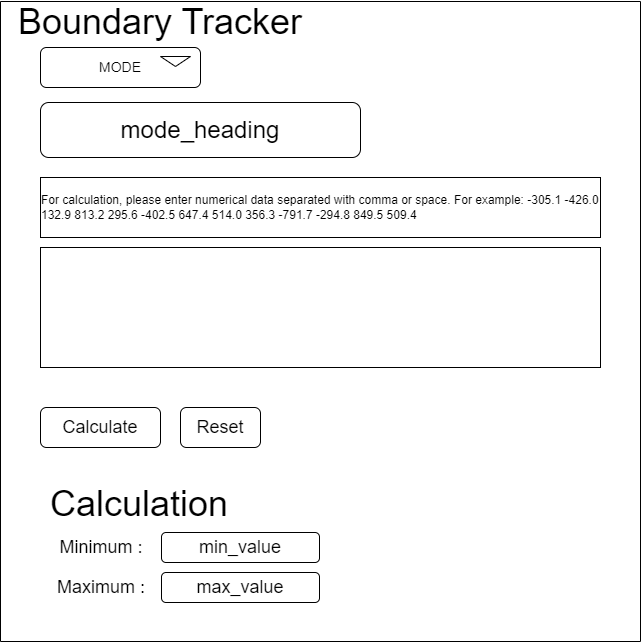

The diagram above was exported from draw.io. Its source (the exported page's mxGraphModel, read from the mxfile embedded in the PNG):
<mxGraphModel dx="1179" dy="1638" grid="1" gridSize="10" guides="1" tooltips="1" connect="1" arrows="1" fold="1" page="1" pageScale="1" pageWidth="827" pageHeight="1169" math="0" shadow="0">
  <root>
    <mxCell id="0" />
    <mxCell id="1" parent="0" />
    <mxCell id="okOHe7IIufxO8tUVxacS-1" value="&lt;span style=&quot;font-size: 14px;&quot;&gt;MODE&lt;/span&gt;" style="rounded=1;whiteSpace=wrap;html=1;" vertex="1" parent="1">
      <mxGeometry x="40" y="46" width="160" height="40" as="geometry" />
    </mxCell>
    <mxCell id="okOHe7IIufxO8tUVxacS-2" value="" style="triangle;whiteSpace=wrap;html=1;direction=south;" vertex="1" parent="1">
      <mxGeometry x="160" y="55" width="30" height="10" as="geometry" />
    </mxCell>
    <mxCell id="okOHe7IIufxO8tUVxacS-3" value="&lt;font style=&quot;font-size: 24px;&quot;&gt;mode_heading&lt;/font&gt;" style="rounded=1;whiteSpace=wrap;html=1;" vertex="1" parent="1">
      <mxGeometry x="40" y="101" width="320" height="55" as="geometry" />
    </mxCell>
    <mxCell id="okOHe7IIufxO8tUVxacS-4" value="&lt;div style=&quot;text-align: left;&quot;&gt;&lt;span style=&quot;background-color: initial;&quot;&gt;For calculation, please enter numerical data separated with comma or space. For example: -305.1 -426.0 132.9 813.2 295.6 -402.5 647.4 514.0 356.3 -791.7 -294.8 849.5 509.4&lt;/span&gt;&lt;/div&gt;" style="rounded=0;whiteSpace=wrap;html=1;" vertex="1" parent="1">
      <mxGeometry x="40" y="176" width="560" height="60" as="geometry" />
    </mxCell>
    <mxCell id="okOHe7IIufxO8tUVxacS-7" value="" style="rounded=0;whiteSpace=wrap;html=1;" vertex="1" parent="1">
      <mxGeometry x="40" y="246" width="560" height="120" as="geometry" />
    </mxCell>
    <mxCell id="okOHe7IIufxO8tUVxacS-8" value="&lt;font style=&quot;font-size: 18px;&quot;&gt;Calculate&lt;/font&gt;" style="rounded=1;whiteSpace=wrap;html=1;" vertex="1" parent="1">
      <mxGeometry x="40" y="406" width="120" height="40" as="geometry" />
    </mxCell>
    <mxCell id="okOHe7IIufxO8tUVxacS-9" value="&lt;font style=&quot;font-size: 18px;&quot;&gt;Reset&lt;/font&gt;" style="rounded=1;whiteSpace=wrap;html=1;" vertex="1" parent="1">
      <mxGeometry x="180" y="406" width="80" height="40" as="geometry" />
    </mxCell>
    <mxCell id="okOHe7IIufxO8tUVxacS-10" value="&lt;font style=&quot;font-size: 36px;&quot;&gt;Calculation&lt;/font&gt;" style="text;html=1;strokeColor=none;fillColor=none;align=center;verticalAlign=middle;whiteSpace=wrap;rounded=0;" vertex="1" parent="1">
      <mxGeometry x="39" y="482" width="200" height="40" as="geometry" />
    </mxCell>
    <mxCell id="okOHe7IIufxO8tUVxacS-11" value="&lt;font style=&quot;font-size: 18px;&quot;&gt;Minimum :&lt;/font&gt;" style="text;html=1;strokeColor=none;fillColor=none;align=center;verticalAlign=middle;whiteSpace=wrap;rounded=0;" vertex="1" parent="1">
      <mxGeometry x="41" y="526" width="120" height="40" as="geometry" />
    </mxCell>
    <mxCell id="okOHe7IIufxO8tUVxacS-12" value="&lt;font style=&quot;font-size: 18px;&quot;&gt;Maximum :&lt;/font&gt;" style="text;html=1;strokeColor=none;fillColor=none;align=center;verticalAlign=middle;whiteSpace=wrap;rounded=0;" vertex="1" parent="1">
      <mxGeometry x="41" y="566" width="120" height="40" as="geometry" />
    </mxCell>
    <mxCell id="okOHe7IIufxO8tUVxacS-13" value="&lt;font style=&quot;font-size: 18px;&quot;&gt;min_value&lt;/font&gt;" style="rounded=1;whiteSpace=wrap;html=1;" vertex="1" parent="1">
      <mxGeometry x="161" y="531" width="158" height="30" as="geometry" />
    </mxCell>
    <mxCell id="okOHe7IIufxO8tUVxacS-14" value="&lt;font style=&quot;font-size: 18px;&quot;&gt;max_value&lt;/font&gt;" style="rounded=1;whiteSpace=wrap;html=1;" vertex="1" parent="1">
      <mxGeometry x="161" y="571" width="158" height="30" as="geometry" />
    </mxCell>
    <mxCell id="okOHe7IIufxO8tUVxacS-15" value="" style="endArrow=none;html=1;rounded=0;" edge="1" parent="1">
      <mxGeometry width="50" height="50" relative="1" as="geometry">
        <mxPoint y="640" as="sourcePoint" />
        <mxPoint as="targetPoint" />
      </mxGeometry>
    </mxCell>
    <mxCell id="okOHe7IIufxO8tUVxacS-16" value="" style="endArrow=none;html=1;rounded=0;" edge="1" parent="1">
      <mxGeometry width="50" height="50" relative="1" as="geometry">
        <mxPoint x="640" y="640" as="sourcePoint" />
        <mxPoint x="640" as="targetPoint" />
      </mxGeometry>
    </mxCell>
    <mxCell id="okOHe7IIufxO8tUVxacS-17" value="" style="endArrow=none;html=1;rounded=0;" edge="1" parent="1">
      <mxGeometry width="50" height="50" relative="1" as="geometry">
        <mxPoint x="640" y="640" as="sourcePoint" />
        <mxPoint y="640" as="targetPoint" />
      </mxGeometry>
    </mxCell>
    <mxCell id="okOHe7IIufxO8tUVxacS-18" value="" style="endArrow=none;html=1;rounded=0;" edge="1" parent="1">
      <mxGeometry width="50" height="50" relative="1" as="geometry">
        <mxPoint x="640" as="sourcePoint" />
        <mxPoint as="targetPoint" />
      </mxGeometry>
    </mxCell>
    <mxCell id="okOHe7IIufxO8tUVxacS-20" value="&lt;font style=&quot;font-size: 36px;&quot;&gt;Boundary Tracker&lt;/font&gt;" style="text;html=1;strokeColor=none;fillColor=none;align=center;verticalAlign=middle;whiteSpace=wrap;rounded=0;" vertex="1" parent="1">
      <mxGeometry width="320" height="40" as="geometry" />
    </mxCell>
  </root>
</mxGraphModel>